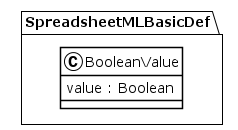

The diagram above was rendered by PlantUML. Its source (embedded in the PNG):
@startuml
!theme plain
package SpreadsheetMLBasicDef {
class BooleanValue {
	 value : Boolean
}
}
@enduml